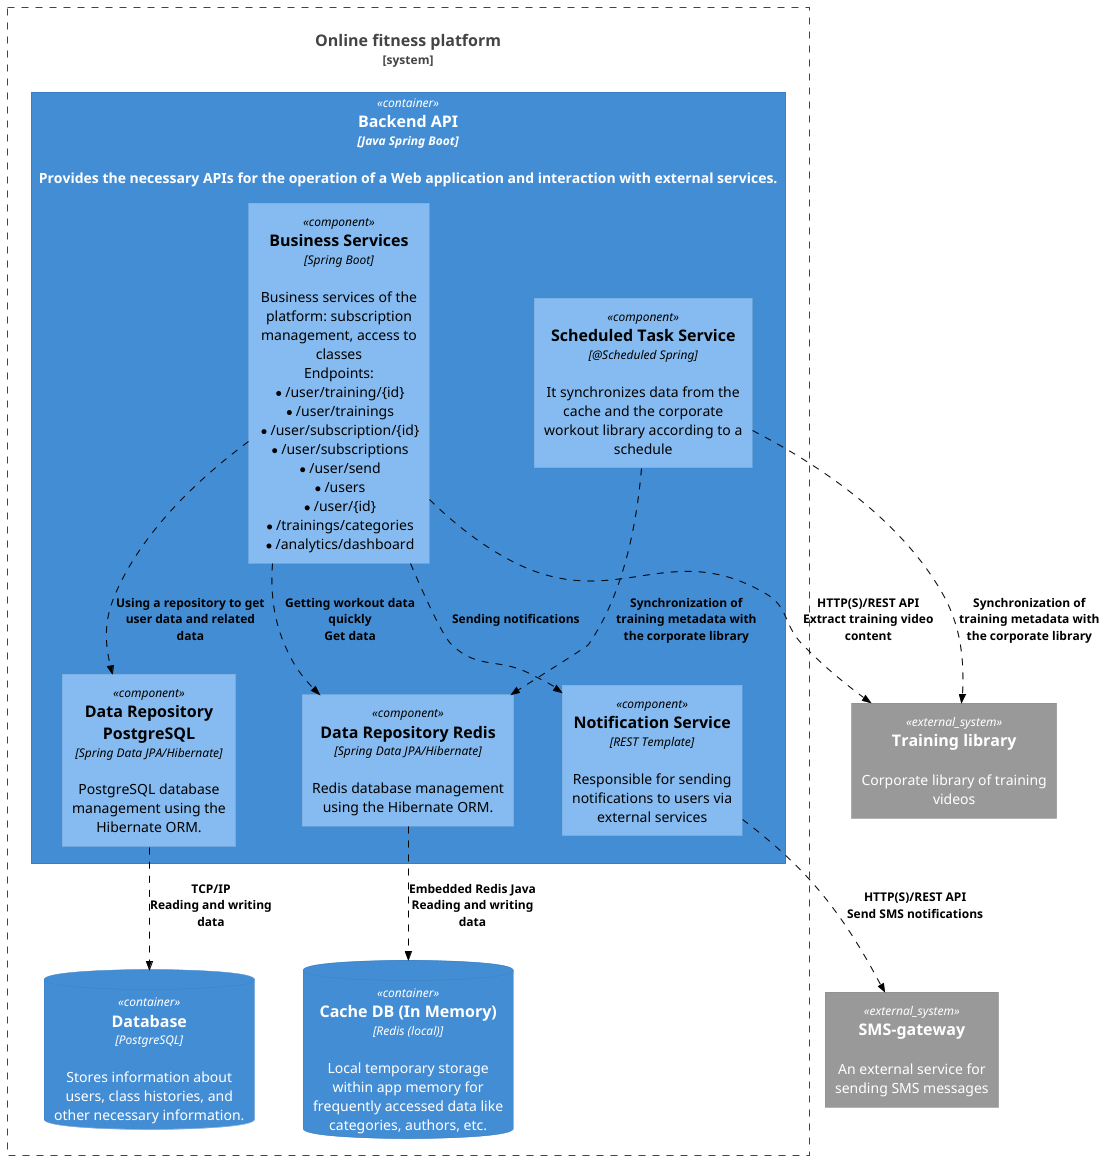

The diagram above was rendered by PlantUML. Its source (embedded in the PNG):
@startuml
!include https://raw.githubusercontent.com/plantuml-stdlib/C4-PlantUML/master/C4_Component.puml
AddRelTag("sync", $textColor="black", $lineColor="black", $lineStyle = DashedLine())

System_Boundary(webapp, "Online fitness platform") {
    Container(api, "Backend API", "Java Spring Boot", "Provides the necessary APIs for the operation of a Web application and interaction with external services.") {
        Component(services_component, "Business Services", "Spring Boot", "Business services of the platform: subscription management, access to classes\nEndpoints:\n* /user/training/{id}\n* /user/trainings\n* /user/subscription/{id}\n* /user/subscriptions\n* /user/send\n* /users\n* /user/{id}\n* /trainings/categories\n* /analytics/dashboard")

        Component(pg_repository_component, "Data Repository PostgreSQL", "Spring Data JPA/Hibernate", "PostgreSQL database management using the Hibernate ORM.")

        Component(redis_repository_component, "Data Repository Redis", "Spring Data JPA/Hibernate", "Redis database management using the Hibernate ORM.")

        Component(notification_component, "Notification Service", "REST Template", "Responsible for sending notifications to users via external services")

        Component(scheduled_task_component, "Scheduled Task Service", "@Scheduled Spring", "It synchronizes data from the cache and the corporate workout library according to a schedule")
    }

    ContainerDb(db, "Database", "PostgreSQL", "Stores information about users, class histories, and other necessary information.")
    ContainerDb(cache_db, "Cache DB (In Memory)", "Redis (local)", "Local temporary storage within app memory for frequently accessed data like categories, authors, etc.")
}

System_Ext(training_library, "Training library", "Corporate library of training videos")
System_Ext(sms_sender, "SMS-gateway", "An external service for sending SMS messages")

Rel(services_component, pg_repository_component, "Using a repository to get user data and related data", $tags="sync")
Rel(services_component, notification_component, "Sending notifications", $tags="sync")
Rel(services_component, training_library, "HTTP(S)/REST API\nExtract training video content", $tags="sync")
Rel(services_component, redis_repository_component, "Getting workout data quickly\nGet data", $tags="sync")
Rel(pg_repository_component, db, "TCP/IP\nReading and writing data", $tags="sync")
Rel(redis_repository_component, cache_db, "Embedded Redis Java\nReading and writing data", $tags="sync")
Rel(scheduled_task_component, redis_repository_component, "Synchronization of training metadata with the corporate library", $tags="sync")
Rel(scheduled_task_component, training_library, "Synchronization of training metadata with the corporate library", $tags="sync")
Rel(notification_component, sms_sender, "HTTP(S)/REST API\nSend SMS notifications", $tags="sync")

@enduml